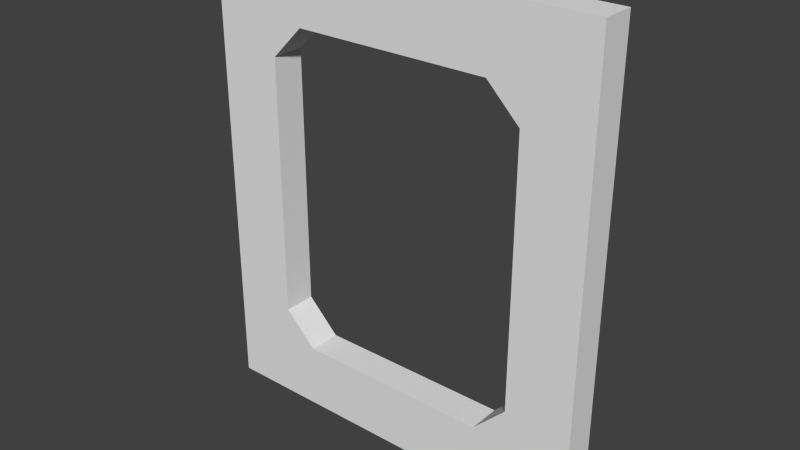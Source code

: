 # Source: pillarsection.blend  (saved by Blender 2.72.0; exported with 4.5.12 LTS)
import bpy
from mathutils import Matrix  # noqa: F401  (used for matrix-valued properties, if any)

bpy.ops.wm.read_factory_settings(use_empty=True)
scene = bpy.context.scene
scene.name = 'Scene'

# ---- collections
col_collection_1 = bpy.data.collections.new('Collection 1'); scene.collection.children.link(col_collection_1)

# ---- world
world_world = bpy.data.worlds.new('World'); scene.world = world_world
world_world.color = (0.05088, 0.05088, 0.05088)
world_world.use_sun_shadow = False
world_world.sun_shadow_jitter_overblur = 0.0
world_world.cycles.sampling_method = 'MANUAL'
world_world.cycles.sample_map_resolution = 256

# ---- meshes
me_plane = bpy.data.meshes.new('Plane')
me_plane.from_pydata([(4.0, 0.5, 10.0), (-3.0, 0.5, 1.0), (-4.0, 0.5, 10.0), (-3.0, 0.5, 11.0), (-4.0, 0.5, 2.0), (-6.0, 0.5, 13.0), (-6.0, 0.5, -1.0), (3.0, 0.5, 1.0), (3.0, 0.5, 11.0), (4.0, 0.5, 2.0), (6.0, 0.5, 13.0), (6.0, 0.5, -1.0), (-3.0, -0.5, 1.0), (-4.0, -0.5, 10.0), (-3.0, -0.5, 11.0), (-4.0, -0.5, 2.0), (3.0, -0.5, 1.0), (4.0, -0.5, 2.0), (3.0, -0.5, 11.0), (4.0, -0.5, 10.0), (-6.0, -0.5, 13.0), (-6.0, -0.5, -1.0), (6.0, -0.5, 13.0), (6.0, -0.5, -1.0)], [], [(7, 1, 12, 16), (3, 8, 18, 14), (0, 8, 10), (3, 2, 5), (8, 3, 5, 10), (1, 7, 11, 6), (2, 3, 14, 13), (14, 20, 13), (18, 22, 20, 14), (8, 0, 19, 18), (16, 23, 17), (22, 17, 23), (13, 20, 15), (20, 21, 15), (19, 22, 18), (11, 10, 22, 23), (11, 23, 21, 6), (6, 21, 20, 5), (5, 20, 22, 10), (12, 21, 23, 16), (5, 4, 6), (4, 2, 13, 15), (7, 9, 11), (1, 4, 15, 12), (9, 7, 16, 17), (4, 1, 6), (0, 10, 9), (2, 4, 5), (15, 21, 12), (0, 9, 17, 19), (19, 17, 22), (10, 11, 9)])
me_plane.use_remesh_preserve_volume = False
me_plane.use_remesh_preserve_attributes = False
me_plane.use_mirror_vertex_groups = False
me_plane.update()

# ---- objects
ob_plane = bpy.data.objects.new('Plane', me_plane)

# ---- transforms, parenting, visibility, modifiers, constraints
ob_plane.location = (0.0, 0.0, 0.0)
ob_plane.lineart.crease_threshold = 0.0

# ---- collection membership
col_collection_1.objects.link(ob_plane)

# ---- scene / render settings (as saved in the file)
scene.frame_start = 1; scene.frame_end = 250; scene.frame_set(2)
scene.render.engine = 'BLENDER_EEVEE_NEXT'
scene.render.resolution_percentage = 50
scene.render.dither_intensity = 0.0
scene.cycles.use_denoising = False
scene.cycles.samples = 10
scene.cycles.sampling_pattern = 'TABULATED_SOBOL'
scene.cycles.light_sampling_threshold = 0.0
scene.cycles.use_adaptive_sampling = False
scene.cycles.use_light_tree = False
scene.cycles.blur_glossy = 0.0
scene.cycles.pixel_filter_type = 'GAUSSIAN'
scene.cycles.sample_clamp_indirect = 0.0
scene.view_settings.view_transform = 'Standard'
bpy.context.view_layer.update()

# ---- added for rendering (the .blend has no active camera and no usable light): camera, sun
cam_auto = bpy.data.cameras.new('AutoCamera')
cam_auto.lens = 50.0
cam_auto.sensor_width = 36.0
cam_auto.clip_end = 1000.0
ob_auto_camera = bpy.data.objects.new('AutoCamera', cam_auto)
scene.collection.objects.link(ob_auto_camera)
ob_auto_camera.location = (17.0854, -20.5024, 19.6683)
ob_auto_camera.rotation_euler = (1.09748, -7.21219e-08, 0.694738)
scene.camera = ob_auto_camera
light_auto_sun = bpy.data.lights.new('AutoSun', 'SUN')
light_auto_sun.energy = 3.0
light_auto_sun.angle = 0.0523599
ob_auto_sun = bpy.data.objects.new('AutoSun', light_auto_sun)
scene.collection.objects.link(ob_auto_sun)
ob_auto_sun.rotation_euler = (0.872665, 0.174533, 0.523599)
bpy.context.view_layer.update()
